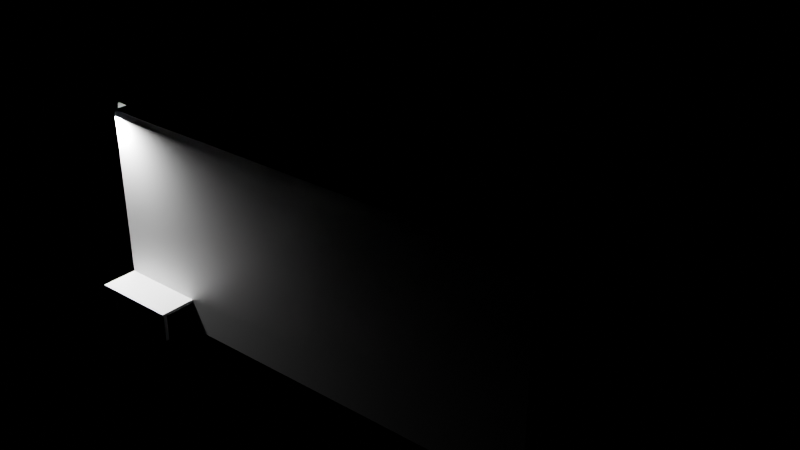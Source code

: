 # Source: e1043_after.blend  (saved by Blender 5.2.44; exported with 4.5.12 LTS)
import bpy
from mathutils import Matrix  # noqa: F401  (used for matrix-valued properties, if any)

bpy.ops.wm.read_factory_settings(use_empty=True)
scene = bpy.context.scene
scene.name = 'Scene'

# ---- materials (node trees are filled in below, after node groups)
mat_muro_pintura = bpy.data.materials.new('Muro_Pintura')
mat_porcelanato = bpy.data.materials.new('Porcelanato')
mat_yeso = bpy.data.materials.new('Yeso')
mat_madera = bpy.data.materials.new('Madera')
mat_tela_gris = bpy.data.materials.new('Tela_Gris')
mat_metal = bpy.data.materials.new('Metal')

# ---- material node trees
mat_muro_pintura.use_nodes = True; mat_muro_pintura.node_tree.nodes.clear()
_N = mat_muro_pintura.node_tree.nodes; _L = mat_muro_pintura.node_tree.links
n0 = _N.new('ShaderNodeBsdfPrincipled'); n0.name = 'Principled BSDF'; n0.location = (-200, 100)
n0.inputs[3].default_value = 1.45
n0.inputs[10].default_value = 0.005
n1 = _N.new('ShaderNodeOutputMaterial'); n1.name = 'Material Output'; n1.location = (200, 100)
_L.new(n0.outputs[0], n1.inputs[0])
n1.is_active_output = True
mat_porcelanato.use_nodes = True; mat_porcelanato.node_tree.nodes.clear()
_N = mat_porcelanato.node_tree.nodes; _L = mat_porcelanato.node_tree.links
n0 = _N.new('ShaderNodeBsdfPrincipled'); n0.name = 'Principled BSDF'; n0.location = (-200, 100)
n0.inputs[3].default_value = 1.45
n0.inputs[10].default_value = 0.005
n1 = _N.new('ShaderNodeOutputMaterial'); n1.name = 'Material Output'; n1.location = (200, 100)
_L.new(n0.outputs[0], n1.inputs[0])
n1.is_active_output = True
mat_yeso.use_nodes = True; mat_yeso.node_tree.nodes.clear()
_N = mat_yeso.node_tree.nodes; _L = mat_yeso.node_tree.links
n0 = _N.new('ShaderNodeBsdfPrincipled'); n0.name = 'Principled BSDF'; n0.location = (-200, 100)
n0.inputs[3].default_value = 1.45
n0.inputs[10].default_value = 0.005
n1 = _N.new('ShaderNodeOutputMaterial'); n1.name = 'Material Output'; n1.location = (200, 100)
_L.new(n0.outputs[0], n1.inputs[0])
n1.is_active_output = True
mat_madera.use_nodes = True; mat_madera.node_tree.nodes.clear()
_N = mat_madera.node_tree.nodes; _L = mat_madera.node_tree.links
n0 = _N.new('ShaderNodeBsdfPrincipled'); n0.name = 'Principled BSDF'; n0.location = (-200, 100)
n0.inputs[3].default_value = 1.45
n0.inputs[10].default_value = 0.005
n1 = _N.new('ShaderNodeOutputMaterial'); n1.name = 'Material Output'; n1.location = (200, 100)
_L.new(n0.outputs[0], n1.inputs[0])
n1.is_active_output = True
mat_tela_gris.use_nodes = True; mat_tela_gris.node_tree.nodes.clear()
_N = mat_tela_gris.node_tree.nodes; _L = mat_tela_gris.node_tree.links
n0 = _N.new('ShaderNodeBsdfPrincipled'); n0.name = 'Principled BSDF'; n0.location = (-200, 100)
n0.inputs[3].default_value = 1.45
n0.inputs[10].default_value = 0.005
n1 = _N.new('ShaderNodeOutputMaterial'); n1.name = 'Material Output'; n1.location = (200, 100)
_L.new(n0.outputs[0], n1.inputs[0])
n1.is_active_output = True
mat_metal.use_nodes = True; mat_metal.node_tree.nodes.clear()
_N = mat_metal.node_tree.nodes; _L = mat_metal.node_tree.links
n0 = _N.new('ShaderNodeBsdfPrincipled'); n0.name = 'Principled BSDF'; n0.location = (-200, 100)
n0.inputs[3].default_value = 1.45
n0.inputs[10].default_value = 0.005
n1 = _N.new('ShaderNodeOutputMaterial'); n1.name = 'Material Output'; n1.location = (200, 100)
_L.new(n0.outputs[0], n1.inputs[0])
n1.is_active_output = True

# ---- lights
light_luzprincipal = bpy.data.lights.new('LuzPrincipal', 'AREA')
light_luzprincipal.energy = 500.0
light_luzprincipal.shadow_soft_size = 0.25

# ---- meshes
me_saladeestar_muro_sur_cuerpo_mesh = bpy.data.meshes.new('SalaDeEstar_Muro_Sur_Cuerpo_mesh')
me_saladeestar_muro_sur_cuerpo_mesh.from_pydata([(0.0, 0.0, 0.0), (6.4, 0.0, 0.0), (6.4, 0.2, 0.0), (0.0, 0.2, 0.0), (0.0, 0.0, 2.8), (6.4, 0.0, 2.8), (6.4, 0.2, 2.8), (0.0, 0.2, 2.8)], [], [(0, 1, 2, 3), (4, 5, 6, 7), (0, 1, 5, 4), (1, 2, 6, 5), (2, 3, 7, 6), (3, 0, 4, 7)])
me_saladeestar_muro_sur_cuerpo_mesh.materials.append(mat_muro_pintura)
me_saladeestar_muro_sur_cuerpo_mesh.update()
me_saladeestar_muro_norte_cuerpo_mesh = bpy.data.meshes.new('SalaDeEstar_Muro_Norte_Cuerpo_mesh')
me_saladeestar_muro_norte_cuerpo_mesh.from_pydata([(0.0, 0.0, 0.0), (6.4, 0.0, 0.0), (6.4, 0.2, 0.0), (0.0, 0.2, 0.0), (0.0, 0.0, 2.8), (6.4, 0.0, 2.8), (6.4, 0.2, 2.8), (0.0, 0.2, 2.8)], [], [(0, 1, 2, 3), (4, 5, 6, 7), (0, 1, 5, 4), (1, 2, 6, 5), (2, 3, 7, 6), (3, 0, 4, 7)])
me_saladeestar_muro_norte_cuerpo_mesh.materials.append(mat_muro_pintura)
me_saladeestar_muro_norte_cuerpo_mesh.update()
me_saladeestar_muro_oeste_cuerpo_mesh = bpy.data.meshes.new('SalaDeEstar_Muro_Oeste_Cuerpo_mesh')
me_saladeestar_muro_oeste_cuerpo_mesh.from_pydata([(0.0, 0.0, 0.0), (4.0, 0.0, 0.0), (4.0, 0.2, 0.0), (0.0, 0.2, 0.0), (0.0, 0.0, 2.8), (4.0, 0.0, 2.8), (4.0, 0.2, 2.8), (0.0, 0.2, 2.8)], [], [(0, 1, 2, 3), (4, 5, 6, 7), (0, 1, 5, 4), (1, 2, 6, 5), (2, 3, 7, 6), (3, 0, 4, 7)])
me_saladeestar_muro_oeste_cuerpo_mesh.materials.append(mat_muro_pintura)
me_saladeestar_muro_oeste_cuerpo_mesh.update()
me_saladeestar_muro_este_cuerpo_mesh = bpy.data.meshes.new('SalaDeEstar_Muro_Este_Cuerpo_mesh')
me_saladeestar_muro_este_cuerpo_mesh.from_pydata([(0.0, 0.0, 0.0), (4.0, 0.0, 0.0), (4.0, 0.2, 0.0), (0.0, 0.2, 0.0), (0.0, 0.0, 2.8), (4.0, 0.0, 2.8), (4.0, 0.2, 2.8), (0.0, 0.2, 2.8)], [], [(0, 1, 2, 3), (4, 5, 6, 7), (0, 1, 5, 4), (1, 2, 6, 5), (2, 3, 7, 6), (3, 0, 4, 7)])
me_saladeestar_muro_este_cuerpo_mesh.materials.append(mat_muro_pintura)
me_saladeestar_muro_este_cuerpo_mesh.update()
me_saladeestar_suelo_mesh = bpy.data.meshes.new('SalaDeEstar_Suelo_mesh')
me_saladeestar_suelo_mesh.from_pydata([(0.0, 0.0, 0.0), (6.0, 0.0, 0.0), (6.0, 4.0, 0.0), (0.0, 4.0, 0.0), (0.0, 0.0, 0.2), (6.0, 0.0, 0.2), (6.0, 4.0, 0.2), (0.0, 4.0, 0.2)], [], [(0, 3, 2, 1), (4, 5, 6, 7), (1, 2, 6, 5), (3, 0, 4, 7), (2, 3, 7, 6), (0, 1, 5, 4)])
me_saladeestar_suelo_mesh.materials.append(mat_porcelanato)
me_saladeestar_suelo_mesh.update()
me_saladeestar_techo_cuerpo_mesh = bpy.data.meshes.new('SalaDeEstar_Techo_Cuerpo_mesh')
me_saladeestar_techo_cuerpo_mesh.from_pydata([(0.0, 0.0, 2.8), (6.0, 0.0, 2.8), (6.0, 4.0, 2.8), (0.0, 4.0, 2.8), (0.0, 0.0, 3.0), (6.0, 0.0, 3.0), (6.0, 4.0, 3.0), (0.0, 4.0, 3.0)], [], [(0, 1, 2, 3), (4, 5, 6, 7), (0, 1, 5, 4), (1, 2, 6, 5), (2, 3, 7, 6), (3, 0, 4, 7)])
me_saladeestar_techo_cuerpo_mesh.materials.append(mat_yeso)
me_saladeestar_techo_cuerpo_mesh.update()
me_sofaprincipal_base_mesh = bpy.data.meshes.new('SofaPrincipal_Base_mesh')
me_sofaprincipal_base_mesh.from_pydata([(0.0, 0.0, 0.0), (2.0, 0.0, 0.0), (2.0, 0.9, 0.0), (0.0, 0.9, 0.0), (0.0, 0.0, 0.1), (2.0, 0.0, 0.1), (2.0, 0.9, 0.1), (0.0, 0.9, 0.1)], [], [(0, 1, 2, 3), (4, 5, 6, 7), (0, 1, 5, 4), (1, 2, 6, 5), (2, 3, 7, 6), (3, 0, 4, 7)])
me_sofaprincipal_base_mesh.materials.append(mat_madera)
me_sofaprincipal_base_mesh.update()
me_sofaprincipal_cojin_mesh = bpy.data.meshes.new('SofaPrincipal_Cojin_mesh')
me_sofaprincipal_cojin_mesh.from_pydata([(0.0, 0.0, 0.0), (1.92, 0.0, 0.0), (1.92, 0.82, 0.0), (0.0, 0.82, 0.0), (0.0, 0.0, 0.12), (1.92, 0.0, 0.12), (1.92, 0.82, 0.12), (0.0, 0.82, 0.12)], [], [(0, 1, 2, 3), (4, 5, 6, 7), (0, 1, 5, 4), (1, 2, 6, 5), (2, 3, 7, 6), (3, 0, 4, 7)])
me_sofaprincipal_cojin_mesh.materials.append(mat_tela_gris)
me_sofaprincipal_cojin_mesh.update()
me_sofaprincipal_respaldo_mesh = bpy.data.meshes.new('SofaPrincipal_Respaldo_mesh')
me_sofaprincipal_respaldo_mesh.from_pydata([(0.0, 0.0, 0.0), (1.76, 0.0, 0.0), (1.76, 0.1, 0.0), (0.0, 0.1, 0.0), (0.0, 0.0, 0.4), (1.76, 0.0, 0.4), (1.76, 0.1, 0.4), (0.0, 0.1, 0.4)], [], [(0, 1, 2, 3), (4, 5, 6, 7), (0, 1, 5, 4), (1, 2, 6, 5), (2, 3, 7, 6), (3, 0, 4, 7)])
me_sofaprincipal_respaldo_mesh.materials.append(mat_tela_gris)
me_sofaprincipal_respaldo_mesh.update()
me_sofaprincipal_brazo_izq_mesh = bpy.data.meshes.new('SofaPrincipal_Brazo_Izq_mesh')
me_sofaprincipal_brazo_izq_mesh.from_pydata([(0.0, 0.0, 0.0), (0.12, 0.0, 0.0), (0.12, 0.9, 0.0), (0.0, 0.9, 0.0), (0.0, 0.0, 0.85), (0.12, 0.0, 0.85), (0.12, 0.9, 0.85), (0.0, 0.9, 0.85)], [], [(0, 1, 2, 3), (4, 5, 6, 7), (0, 1, 5, 4), (1, 2, 6, 5), (2, 3, 7, 6), (3, 0, 4, 7)])
me_sofaprincipal_brazo_izq_mesh.materials.append(mat_madera)
me_sofaprincipal_brazo_izq_mesh.update()
me_sofaprincipal_brazo_der_mesh = bpy.data.meshes.new('SofaPrincipal_Brazo_Der_mesh')
me_sofaprincipal_brazo_der_mesh.from_pydata([(0.0, 0.0, 0.0), (0.12, 0.0, 0.0), (0.12, 0.9, 0.0), (0.0, 0.9, 0.0), (0.0, 0.0, 0.85), (0.12, 0.0, 0.85), (0.12, 0.9, 0.85), (0.0, 0.9, 0.85)], [], [(0, 1, 2, 3), (4, 5, 6, 7), (0, 1, 5, 4), (1, 2, 6, 5), (2, 3, 7, 6), (3, 0, 4, 7)])
me_sofaprincipal_brazo_der_mesh.materials.append(mat_madera)
me_sofaprincipal_brazo_der_mesh.update()
me_mesacentro_tablero_mesh = bpy.data.meshes.new('MesaCentro_Tablero_mesh')
me_mesacentro_tablero_mesh.from_pydata([(0.0, 0.0, 0.0), (1.2, 0.0, 0.0), (1.2, 0.6, 0.0), (0.0, 0.6, 0.0), (0.0, 0.0, 0.04), (1.2, 0.0, 0.04), (1.2, 0.6, 0.04), (0.0, 0.6, 0.04)], [], [(0, 1, 2, 3), (4, 5, 6, 7), (0, 1, 5, 4), (1, 2, 6, 5), (2, 3, 7, 6), (3, 0, 4, 7)])
me_mesacentro_tablero_mesh.materials.append(mat_madera)
me_mesacentro_tablero_mesh.update()
me_mesacentro_pata_mesh = bpy.data.meshes.new('MesaCentro_Pata_mesh')
me_mesacentro_pata_mesh.from_pydata([(0.0, 0.0, 0.0), (0.05, 0.0, 0.0), (0.05, 0.05, 0.0), (0.0, 0.05, 0.0), (0.0, 0.0, 0.41), (0.05, 0.0, 0.41), (0.05, 0.05, 0.41), (0.0, 0.05, 0.41)], [], [(0, 1, 2, 3), (4, 5, 6, 7), (0, 1, 5, 4), (1, 2, 6, 5), (2, 3, 7, 6), (3, 0, 4, 7)])
me_mesacentro_pata_mesh.materials.append(mat_metal)
me_mesacentro_pata_mesh.update()
me_mesacentro_pata_mesh_001 = bpy.data.meshes.new('MesaCentro_Pata_mesh.001')
me_mesacentro_pata_mesh_001.from_pydata([(0.0, 0.0, 0.0), (0.05, 0.0, 0.0), (0.05, 0.05, 0.0), (0.0, 0.05, 0.0), (0.0, 0.0, 0.41), (0.05, 0.0, 0.41), (0.05, 0.05, 0.41), (0.0, 0.05, 0.41)], [], [(0, 1, 2, 3), (4, 5, 6, 7), (0, 1, 5, 4), (1, 2, 6, 5), (2, 3, 7, 6), (3, 0, 4, 7)])
me_mesacentro_pata_mesh_001.materials.append(mat_metal)
me_mesacentro_pata_mesh_001.update()
me_mesacentro_pata_mesh_002 = bpy.data.meshes.new('MesaCentro_Pata_mesh.002')
me_mesacentro_pata_mesh_002.from_pydata([(0.0, 0.0, 0.0), (0.05, 0.0, 0.0), (0.05, 0.05, 0.0), (0.0, 0.05, 0.0), (0.0, 0.0, 0.41), (0.05, 0.0, 0.41), (0.05, 0.05, 0.41), (0.0, 0.05, 0.41)], [], [(0, 1, 2, 3), (4, 5, 6, 7), (0, 1, 5, 4), (1, 2, 6, 5), (2, 3, 7, 6), (3, 0, 4, 7)])
me_mesacentro_pata_mesh_002.materials.append(mat_metal)
me_mesacentro_pata_mesh_002.update()
me_mesacentro_pata_mesh_003 = bpy.data.meshes.new('MesaCentro_Pata_mesh.003')
me_mesacentro_pata_mesh_003.from_pydata([(0.0, 0.0, 0.0), (0.05, 0.0, 0.0), (0.05, 0.05, 0.0), (0.0, 0.05, 0.0), (0.0, 0.0, 0.41), (0.05, 0.0, 0.41), (0.05, 0.05, 0.41), (0.0, 0.05, 0.41)], [], [(0, 1, 2, 3), (4, 5, 6, 7), (0, 1, 5, 4), (1, 2, 6, 5), (2, 3, 7, 6), (3, 0, 4, 7)])
me_mesacentro_pata_mesh_003.materials.append(mat_metal)
me_mesacentro_pata_mesh_003.update()

# ---- objects
ob_saladeestar = bpy.data.objects.new('SalaDeEstar', None)
ob_saladeestar_muro_sur = bpy.data.objects.new('SalaDeEstar_Muro_Sur', None)
ob_saladeestar_muro_sur_cuerpo = bpy.data.objects.new('SalaDeEstar_Muro_Sur_Cuerpo', me_saladeestar_muro_sur_cuerpo_mesh)
ob_saladeestar_muro_norte = bpy.data.objects.new('SalaDeEstar_Muro_Norte', None)
ob_saladeestar_muro_norte_cuerpo = bpy.data.objects.new('SalaDeEstar_Muro_Norte_Cuerpo', me_saladeestar_muro_norte_cuerpo_mesh)
ob_saladeestar_muro_oeste = bpy.data.objects.new('SalaDeEstar_Muro_Oeste', None)
ob_saladeestar_muro_oeste_cuerpo = bpy.data.objects.new('SalaDeEstar_Muro_Oeste_Cuerpo', me_saladeestar_muro_oeste_cuerpo_mesh)
ob_saladeestar_muro_este = bpy.data.objects.new('SalaDeEstar_Muro_Este', None)
ob_saladeestar_muro_este_cuerpo = bpy.data.objects.new('SalaDeEstar_Muro_Este_Cuerpo', me_saladeestar_muro_este_cuerpo_mesh)
ob_saladeestar_suelo_solido = bpy.data.objects.new('SalaDeEstar_Suelo_Solido', me_saladeestar_suelo_mesh)
ob_saladeestar_suelo = bpy.data.objects.new('SalaDeEstar_Suelo', None)
ob_saladeestar_techo_cuerpo = bpy.data.objects.new('SalaDeEstar_Techo_Cuerpo', me_saladeestar_techo_cuerpo_mesh)
ob_saladeestar_techo = bpy.data.objects.new('SalaDeEstar_Techo', None)
ob_sofaprincipal = bpy.data.objects.new('SofaPrincipal', None)
ob_sofaprincipal_base = bpy.data.objects.new('SofaPrincipal_Base', me_sofaprincipal_base_mesh)
ob_sofaprincipal_cojin = bpy.data.objects.new('SofaPrincipal_Cojin', me_sofaprincipal_cojin_mesh)
ob_sofaprincipal_respaldo = bpy.data.objects.new('SofaPrincipal_Respaldo', me_sofaprincipal_respaldo_mesh)
ob_sofaprincipal_brazo_izq = bpy.data.objects.new('SofaPrincipal_Brazo_Izq', me_sofaprincipal_brazo_izq_mesh)
ob_sofaprincipal_brazo_der = bpy.data.objects.new('SofaPrincipal_Brazo_Der', me_sofaprincipal_brazo_der_mesh)
ob_mesacentro = bpy.data.objects.new('MesaCentro', None)
ob_mesacentro_tablero = bpy.data.objects.new('MesaCentro_Tablero', me_mesacentro_tablero_mesh)
ob_mesacentro_pata = bpy.data.objects.new('MesaCentro_Pata', me_mesacentro_pata_mesh)
ob_mesacentro_pata_001 = bpy.data.objects.new('MesaCentro_Pata.001', me_mesacentro_pata_mesh_001)
ob_mesacentro_pata_002 = bpy.data.objects.new('MesaCentro_Pata.002', me_mesacentro_pata_mesh_002)
ob_mesacentro_pata_003 = bpy.data.objects.new('MesaCentro_Pata.003', me_mesacentro_pata_mesh_003)
ob_luzprincipal = bpy.data.objects.new('LuzPrincipal', light_luzprincipal)

# ---- transforms, parenting, visibility, modifiers, constraints
ob_saladeestar.location = (0.0, 0.0, 0.0)
ob_saladeestar.empty_display_type = 'ARROWS'
ob_saladeestar_muro_sur.parent = ob_saladeestar
ob_saladeestar_muro_sur.location = (0.0, 0.0, 0.0)
ob_saladeestar_muro_sur.empty_display_type = 'ARROWS'
ob_saladeestar_muro_sur_cuerpo.parent = ob_saladeestar_muro_sur
ob_saladeestar_muro_sur_cuerpo.location = (0.0, 0.0, 0.0)
ob_saladeestar_muro_norte.parent = ob_saladeestar
ob_saladeestar_muro_norte.location = (0.0, 4.2, 0.0)
ob_saladeestar_muro_norte.empty_display_type = 'ARROWS'
ob_saladeestar_muro_norte_cuerpo.parent = ob_saladeestar_muro_norte
ob_saladeestar_muro_norte_cuerpo.location = (0.0, 0.0, 0.0)
ob_saladeestar_muro_oeste.parent = ob_saladeestar
ob_saladeestar_muro_oeste.location = (0.0, 0.2, 0.0)
ob_saladeestar_muro_oeste.rotation_euler = (0.0, 0.0, 1.571)
ob_saladeestar_muro_oeste.empty_display_type = 'ARROWS'
ob_saladeestar_muro_oeste_cuerpo.parent = ob_saladeestar_muro_oeste
ob_saladeestar_muro_oeste_cuerpo.location = (0.0, 0.0, 0.0)
ob_saladeestar_muro_este.parent = ob_saladeestar
ob_saladeestar_muro_este.location = (6.2, 0.2, 0.0)
ob_saladeestar_muro_este.rotation_euler = (0.0, 0.0, 1.571)
ob_saladeestar_muro_este.empty_display_type = 'ARROWS'
ob_saladeestar_muro_este_cuerpo.parent = ob_saladeestar_muro_este
ob_saladeestar_muro_este_cuerpo.location = (0.0, 0.0, 0.0)
ob_saladeestar_suelo_solido.parent = ob_saladeestar_suelo
ob_saladeestar_suelo_solido.location = (0.0, 0.0, 0.0)
ob_saladeestar_suelo.parent = ob_saladeestar
ob_saladeestar_suelo.location = (0.2, 0.2, -0.2)
ob_saladeestar_suelo.empty_display_type = 'ARROWS'
ob_saladeestar_techo_cuerpo.parent = ob_saladeestar_techo
ob_saladeestar_techo_cuerpo.location = (0.2, 0.2, 0.0)
ob_saladeestar_techo.parent = ob_saladeestar
ob_saladeestar_techo.location = (0.0, 0.0, 0.0)
ob_saladeestar_techo.empty_display_type = 'ARROWS'
ob_sofaprincipal.location = (0.0, 1.0, 0.0)
ob_sofaprincipal.empty_display_type = 'ARROWS'
ob_sofaprincipal_base.parent = ob_sofaprincipal
ob_sofaprincipal_base.location = (0.0, 0.0, 0.0)
ob_sofaprincipal_cojin.parent = ob_sofaprincipal
ob_sofaprincipal_cojin.location = (0.02, 0.02, 0.1)
ob_sofaprincipal_respaldo.parent = ob_sofaprincipal
ob_sofaprincipal_respaldo.location = (0.12, 0.8, 0.45)
ob_sofaprincipal_brazo_izq.parent = ob_sofaprincipal
ob_sofaprincipal_brazo_izq.location = (0.0, 0.0, 0.0)
ob_sofaprincipal_brazo_der.parent = ob_sofaprincipal
ob_sofaprincipal_brazo_der.location = (1.88, 0.0, 0.0)
ob_mesacentro.location = (0.0, -0.5, 0.0)
ob_mesacentro.empty_display_type = 'ARROWS'
ob_mesacentro_tablero.parent = ob_mesacentro
ob_mesacentro_tablero.location = (0.0, 0.0, 0.41)
ob_mesacentro_pata.parent = ob_mesacentro
ob_mesacentro_pata.location = (0.06, 0.06, 0.0)
ob_mesacentro_pata_001.parent = ob_mesacentro
ob_mesacentro_pata_001.location = (0.06, 0.49, 0.0)
ob_mesacentro_pata_002.parent = ob_mesacentro
ob_mesacentro_pata_002.location = (1.09, 0.06, 0.0)
ob_mesacentro_pata_003.parent = ob_mesacentro
ob_mesacentro_pata_003.location = (1.09, 0.49, 0.0)
ob_luzprincipal.location = (0.0, 0.0, 2.7)

# ---- collection membership
scene.collection.objects.link(ob_saladeestar)
scene.collection.objects.link(ob_saladeestar_muro_sur)
scene.collection.objects.link(ob_saladeestar_muro_sur_cuerpo)
scene.collection.objects.link(ob_saladeestar_muro_norte)
scene.collection.objects.link(ob_saladeestar_muro_norte_cuerpo)
scene.collection.objects.link(ob_saladeestar_muro_oeste)
scene.collection.objects.link(ob_saladeestar_muro_oeste_cuerpo)
scene.collection.objects.link(ob_saladeestar_muro_este)
scene.collection.objects.link(ob_saladeestar_muro_este_cuerpo)
scene.collection.objects.link(ob_saladeestar_suelo_solido)
scene.collection.objects.link(ob_saladeestar_suelo)
scene.collection.objects.link(ob_saladeestar_techo_cuerpo)
scene.collection.objects.link(ob_saladeestar_techo)
scene.collection.objects.link(ob_sofaprincipal)
scene.collection.objects.link(ob_sofaprincipal_base)
scene.collection.objects.link(ob_sofaprincipal_cojin)
scene.collection.objects.link(ob_sofaprincipal_respaldo)
scene.collection.objects.link(ob_sofaprincipal_brazo_izq)
scene.collection.objects.link(ob_sofaprincipal_brazo_der)
scene.collection.objects.link(ob_mesacentro)
scene.collection.objects.link(ob_mesacentro_tablero)
scene.collection.objects.link(ob_mesacentro_pata)
scene.collection.objects.link(ob_mesacentro_pata_001)
scene.collection.objects.link(ob_mesacentro_pata_002)
scene.collection.objects.link(ob_mesacentro_pata_003)
scene.collection.objects.link(ob_luzprincipal)

# ---- scene / render settings (as saved in the file)
scene.frame_start = 1; scene.frame_end = 250; scene.frame_set(1)
scene.render.engine = 'BLENDER_EEVEE_NEXT'
scene.render.bake_bias = 0.0
scene.render.bake_samples = 0
scene.render.compositor_device = 'GPU'
scene.eevee.use_volume_custom_range = False
scene.eevee.fast_gi_thickness_near = 0.1
scene.eevee.fast_gi_thickness_far = 0.0
scene.eevee.ray_tracing_options.screen_trace_thickness = 0.1
bpy.context.view_layer.update()

# ---- added for rendering (the .blend has no active camera): camera
cam_auto = bpy.data.cameras.new('AutoCamera')
cam_auto.lens = 50.0
cam_auto.sensor_width = 36.0
cam_auto.clip_end = 1000.0
ob_auto_camera = bpy.data.objects.new('AutoCamera', cam_auto)
scene.collection.objects.link(ob_auto_camera)
ob_auto_camera.location = (11.2614, -7.84369, 7.92912)
ob_auto_camera.rotation_euler = (1.09748, -7.21219e-08, 0.694738)
scene.camera = ob_auto_camera
bpy.context.view_layer.update()
